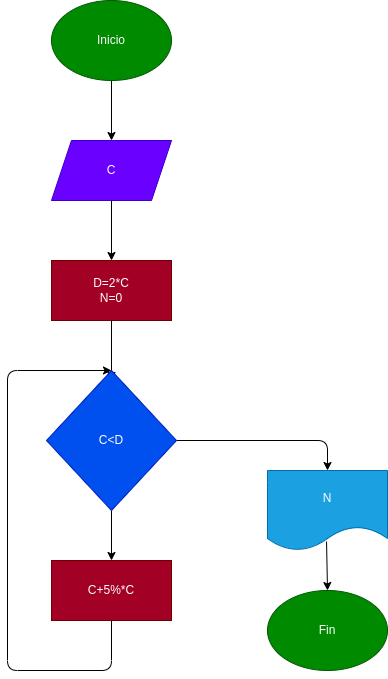

The diagram above was exported from draw.io. Its source (the exported page's mxGraphModel, read from the mxfile embedded in the PNG):
<mxGraphModel dx="632" dy="409" grid="1" gridSize="10" guides="1" tooltips="1" connect="1" arrows="1" fold="1" page="1" pageScale="1" pageWidth="827" pageHeight="1169" math="0" shadow="0">
  <root>
    <mxCell id="0" />
    <mxCell id="1" parent="0" />
    <mxCell id="3" style="edgeStyle=none;html=1;exitX=0.5;exitY=1;exitDx=0;exitDy=0;" edge="1" parent="1" source="2">
      <mxGeometry relative="1" as="geometry">
        <mxPoint x="414" y="200" as="targetPoint" />
      </mxGeometry>
    </mxCell>
    <mxCell id="2" value="Inicio" style="ellipse;whiteSpace=wrap;html=1;fillColor=#008a00;fontColor=#ffffff;strokeColor=#005700;" vertex="1" parent="1">
      <mxGeometry x="354" y="60" width="120" height="80" as="geometry" />
    </mxCell>
    <mxCell id="5" style="edgeStyle=none;html=1;exitX=0.5;exitY=1;exitDx=0;exitDy=0;" edge="1" parent="1" source="4">
      <mxGeometry relative="1" as="geometry">
        <mxPoint x="414" y="320" as="targetPoint" />
      </mxGeometry>
    </mxCell>
    <mxCell id="4" value="C" style="shape=parallelogram;perimeter=parallelogramPerimeter;whiteSpace=wrap;html=1;fixedSize=1;fillColor=#6a00ff;fontColor=#ffffff;strokeColor=#3700CC;" vertex="1" parent="1">
      <mxGeometry x="354" y="200" width="120" height="60" as="geometry" />
    </mxCell>
    <mxCell id="7" style="edgeStyle=none;html=1;exitX=0.5;exitY=1;exitDx=0;exitDy=0;" edge="1" parent="1" source="6">
      <mxGeometry relative="1" as="geometry">
        <mxPoint x="414" y="440" as="targetPoint" />
      </mxGeometry>
    </mxCell>
    <mxCell id="6" value="D=2*C&lt;br&gt;N=0" style="rounded=0;whiteSpace=wrap;html=1;fillColor=#a20025;fontColor=#ffffff;strokeColor=#6F0000;" vertex="1" parent="1">
      <mxGeometry x="354" y="320" width="120" height="60" as="geometry" />
    </mxCell>
    <mxCell id="10" style="edgeStyle=none;html=1;exitX=0.5;exitY=1;exitDx=0;exitDy=0;" edge="1" parent="1" source="8">
      <mxGeometry relative="1" as="geometry">
        <mxPoint x="414" y="620" as="targetPoint" />
      </mxGeometry>
    </mxCell>
    <mxCell id="13" style="edgeStyle=none;html=1;exitX=1;exitY=0.5;exitDx=0;exitDy=0;entryX=0.5;entryY=0;entryDx=0;entryDy=0;" edge="1" parent="1" source="8" target="14">
      <mxGeometry relative="1" as="geometry">
        <mxPoint x="640" y="520" as="targetPoint" />
        <Array as="points">
          <mxPoint x="630" y="500" />
        </Array>
      </mxGeometry>
    </mxCell>
    <mxCell id="8" value="C&amp;lt;D" style="rhombus;whiteSpace=wrap;html=1;fillColor=#0050ef;fontColor=#ffffff;strokeColor=#001DBC;" vertex="1" parent="1">
      <mxGeometry x="349" y="430" width="130" height="140" as="geometry" />
    </mxCell>
    <mxCell id="12" style="edgeStyle=none;html=1;exitX=0.5;exitY=1;exitDx=0;exitDy=0;" edge="1" parent="1" source="11">
      <mxGeometry relative="1" as="geometry">
        <mxPoint x="414" y="430" as="targetPoint" />
        <Array as="points">
          <mxPoint x="414" y="730" />
          <mxPoint x="310" y="730" />
          <mxPoint x="310" y="430" />
        </Array>
      </mxGeometry>
    </mxCell>
    <mxCell id="11" value="C+5%*C" style="rounded=0;whiteSpace=wrap;html=1;fillColor=#a20025;fontColor=#ffffff;strokeColor=#6F0000;" vertex="1" parent="1">
      <mxGeometry x="354" y="620" width="120" height="60" as="geometry" />
    </mxCell>
    <mxCell id="14" value="N" style="shape=document;whiteSpace=wrap;html=1;boundedLbl=1;fillColor=#1ba1e2;fontColor=#ffffff;strokeColor=#006EAF;" vertex="1" parent="1">
      <mxGeometry x="570" y="530" width="120" height="80" as="geometry" />
    </mxCell>
    <mxCell id="16" value="Fin" style="ellipse;whiteSpace=wrap;html=1;fillColor=#008a00;fontColor=#ffffff;strokeColor=#005700;" vertex="1" parent="1">
      <mxGeometry x="570" y="650" width="120" height="80" as="geometry" />
    </mxCell>
    <mxCell id="17" value="" style="endArrow=classic;html=1;entryX=0.5;entryY=0;entryDx=0;entryDy=0;exitX=0.492;exitY=0.888;exitDx=0;exitDy=0;exitPerimeter=0;" edge="1" parent="1" source="14" target="16">
      <mxGeometry width="50" height="50" relative="1" as="geometry">
        <mxPoint x="570" y="660" as="sourcePoint" />
        <mxPoint x="620" y="610" as="targetPoint" />
      </mxGeometry>
    </mxCell>
  </root>
</mxGraphModel>